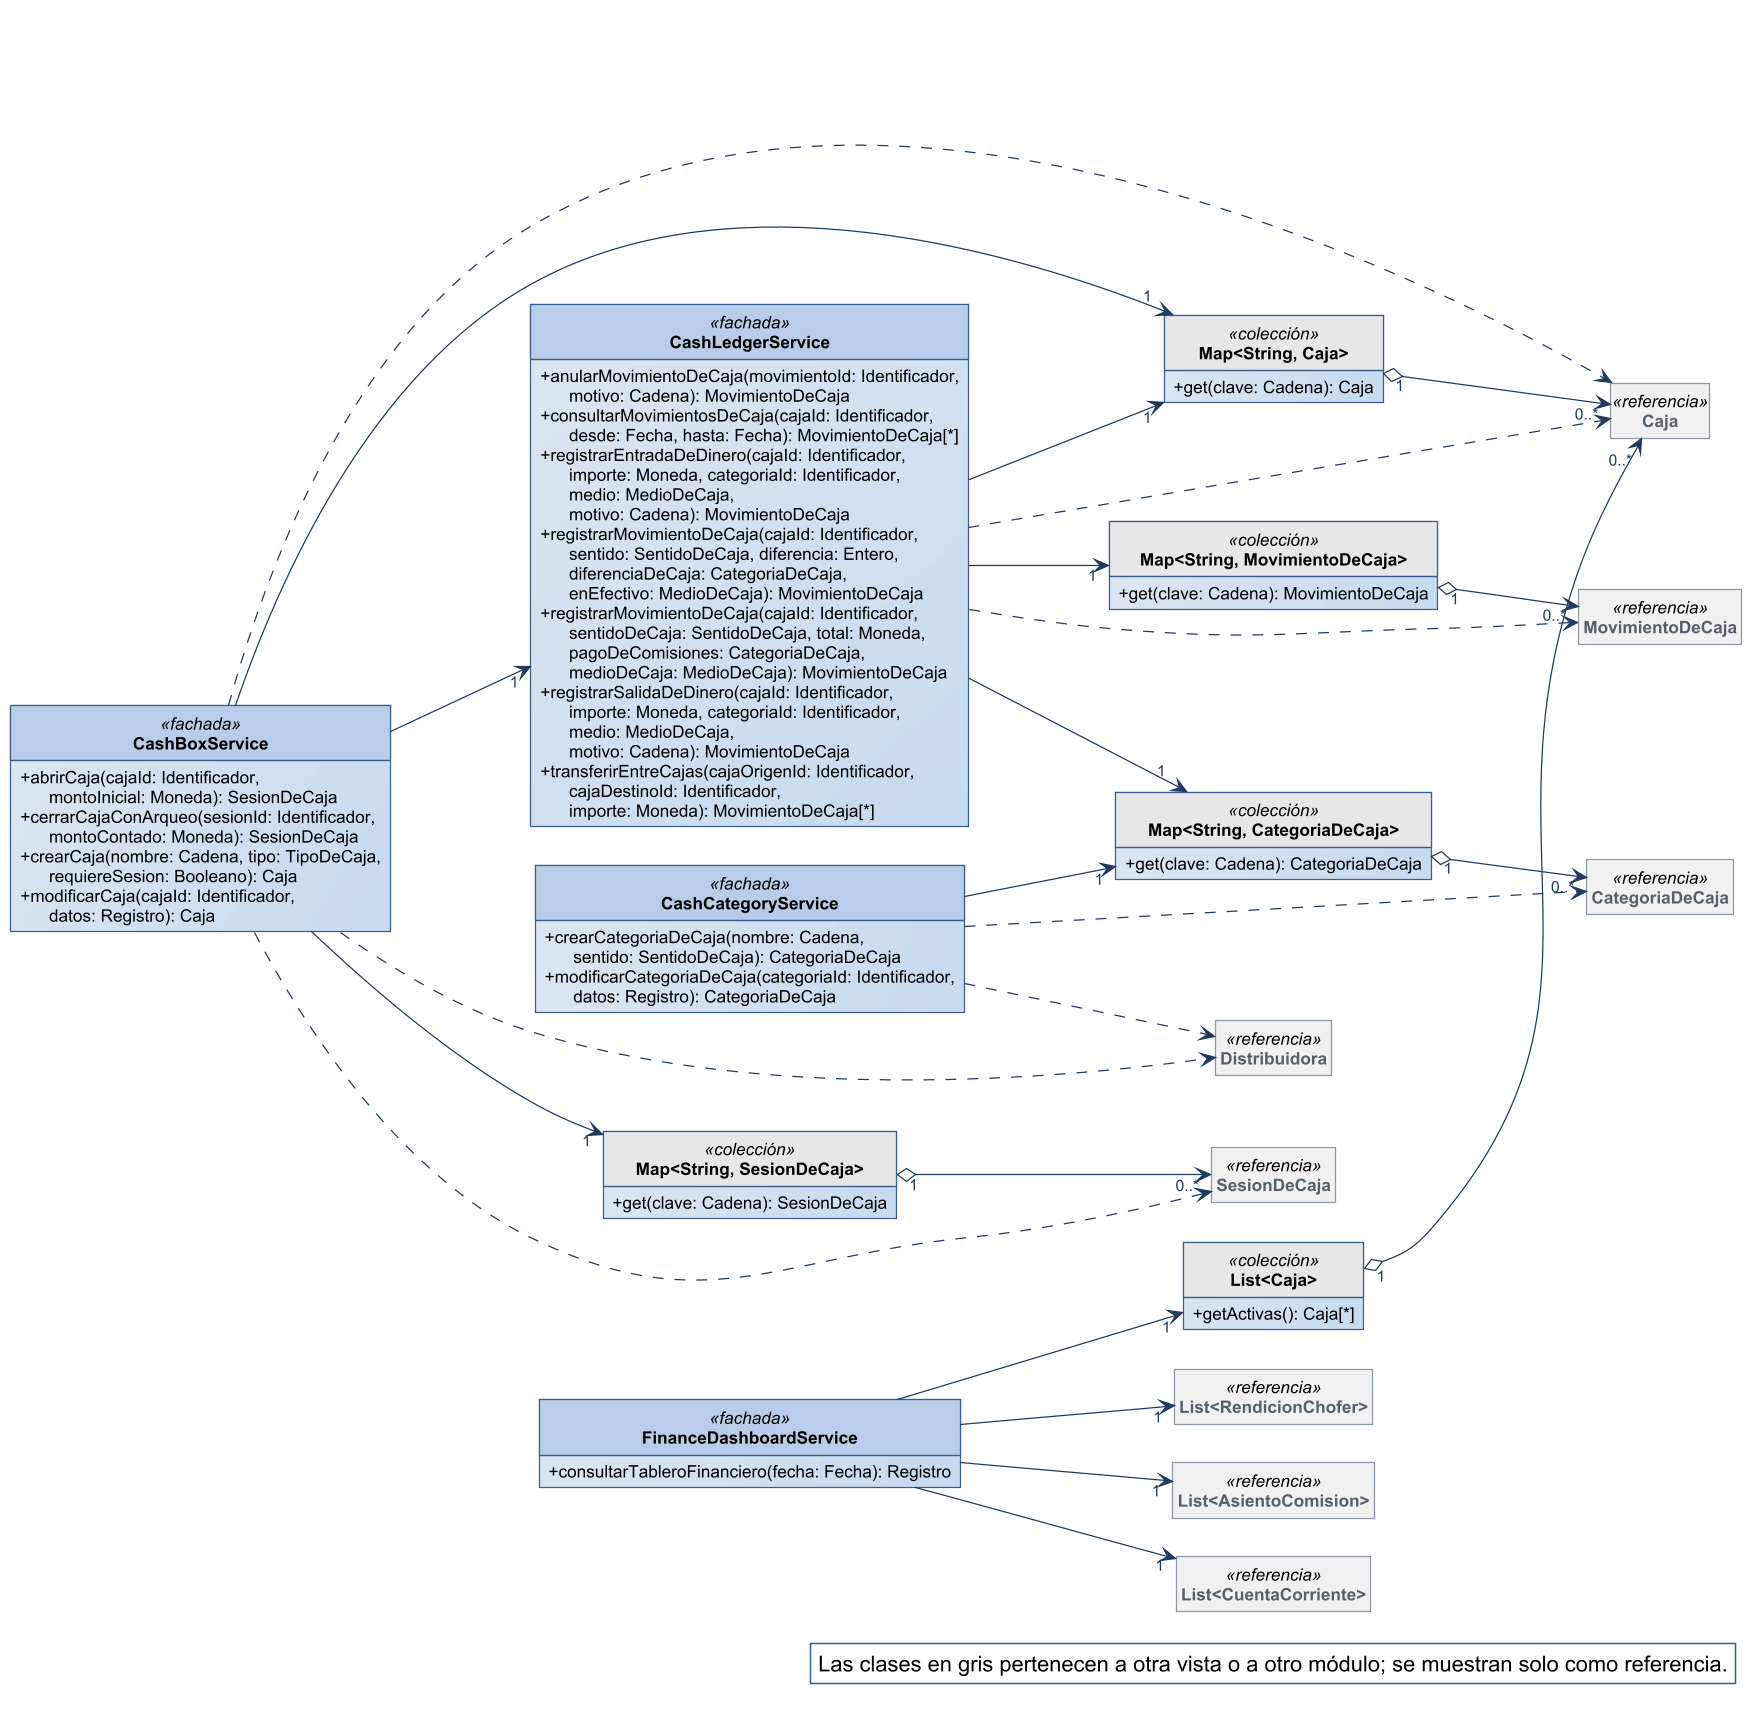

The diagram above was rendered by PlantUML. Its source (embedded in the PNG):
@startuml
!include ../estilo-vp.iuml
skinparam nodesep 40
skinparam ranksep 55
skinparam genericDisplay old
skinparam class<<referencia>> {
  BackgroundColor #F1F1F1
  BorderColor #8A97A3
  FontColor #55616C
}
skinparam class<<fachada>> {
  HeaderBackgroundColor #B7CDE8
}
skinparam class<<controlador>> {
  HeaderBackgroundColor #B7CDE8
}
skinparam class<<fabricación pura>> {
  HeaderBackgroundColor #E4ECF6
}
skinparam class<<colección>> {
  HeaderBackgroundColor #E6E6E6
}
skinparam class<<adaptador>> {
  HeaderBackgroundColor #D5E3F3
}
skinparam packageStyle rectangle
hide circle
hide empty members

left to right direction
skinparam nodesep 25
skinparam ranksep 90
class CashBoxService <<fachada>> {
  + abrirCaja(cajaId: Identificador,\n      montoInicial: Moneda): SesionDeCaja
  + cerrarCajaConArqueo(sesionId: Identificador,\n      montoContado: Moneda): SesionDeCaja
  + crearCaja(nombre: Cadena, tipo: TipoDeCaja,\n      requiereSesion: Booleano): Caja
  + modificarCaja(cajaId: Identificador,\n      datos: Registro): Caja
}
class CashLedgerService <<fachada>> {
  + anularMovimientoDeCaja(movimientoId: Identificador,\n      motivo: Cadena): MovimientoDeCaja
  + consultarMovimientosDeCaja(cajaId: Identificador,\n      desde: Fecha, hasta: Fecha): MovimientoDeCaja[*]
  + registrarEntradaDeDinero(cajaId: Identificador,\n      importe: Moneda, categoriaId: Identificador,\n      medio: MedioDeCaja,\n      motivo: Cadena): MovimientoDeCaja
  + registrarMovimientoDeCaja(cajaId: Identificador,\n      sentido: SentidoDeCaja, diferencia: Entero,\n      diferenciaDeCaja: CategoriaDeCaja,\n      enEfectivo: MedioDeCaja): MovimientoDeCaja
  + registrarMovimientoDeCaja(cajaId: Identificador,\n      sentidoDeCaja: SentidoDeCaja, total: Moneda,\n      pagoDeComisiones: CategoriaDeCaja,\n      medioDeCaja: MedioDeCaja): MovimientoDeCaja
  + registrarSalidaDeDinero(cajaId: Identificador,\n      importe: Moneda, categoriaId: Identificador,\n      medio: MedioDeCaja,\n      motivo: Cadena): MovimientoDeCaja
  + transferirEntreCajas(cajaOrigenId: Identificador,\n      cajaDestinoId: Identificador,\n      importe: Moneda): MovimientoDeCaja[*]
}
class CashCategoryService <<fachada>> {
  + crearCategoriaDeCaja(nombre: Cadena,\n      sentido: SentidoDeCaja): CategoriaDeCaja
  + modificarCategoriaDeCaja(categoriaId: Identificador,\n      datos: Registro): CategoriaDeCaja
}
class FinanceDashboardService <<fachada>> {
  + consultarTableroFinanciero(fecha: Fecha): Registro
}
class "Map<String, Caja>" as Map_String_Caja <<colección>> {
  + get(clave: Cadena): Caja
}
class "Map<String, SesionDeCaja>" as Map_String_SesionDeCaja <<colección>> {
  + get(clave: Cadena): SesionDeCaja
}
class "Map<String, CategoriaDeCaja>" as Map_String_CategoriaDeCaja <<colección>> {
  + get(clave: Cadena): CategoriaDeCaja
}
class "Map<String, MovimientoDeCaja>" as Map_String_MovimientoDeCaja <<colección>> {
  + get(clave: Cadena): MovimientoDeCaja
}
class "List<Caja>" as List_Caja <<colección>> {
  + getActivas(): Caja[*]
}
class Caja <<referencia>>
class SesionDeCaja <<referencia>>
class CategoriaDeCaja <<referencia>>
class MovimientoDeCaja <<referencia>>
class "List<AsientoComision>" as List_AsientoComision <<referencia>>
class "List<CuentaCorriente>" as List_CuentaCorriente <<referencia>>
class "List<RendicionChofer>" as List_RendicionChofer <<referencia>>
class Distribuidora <<referencia>>

Map_String_Caja "1" o--> "0..*" Caja
Map_String_SesionDeCaja "1" o--> "0..*" SesionDeCaja
Map_String_CategoriaDeCaja "1" o--> "0..*" CategoriaDeCaja
Map_String_MovimientoDeCaja "1" o--> "0..*" MovimientoDeCaja
List_Caja "1" o--> "0..*" Caja
CashBoxService --> "1" CashLedgerService
CashBoxService --> "1" Map_String_Caja
CashBoxService --> "1" Map_String_SesionDeCaja
CashCategoryService --> "1" Map_String_CategoriaDeCaja
CashLedgerService --> "1" Map_String_Caja
CashLedgerService --> "1" Map_String_CategoriaDeCaja
CashLedgerService --> "1" Map_String_MovimientoDeCaja
FinanceDashboardService --> "1" List_AsientoComision
FinanceDashboardService --> "1" List_Caja
FinanceDashboardService --> "1" List_CuentaCorriente
FinanceDashboardService --> "1" List_RendicionChofer
CashBoxService ..> Caja
CashBoxService ..> Distribuidora
CashBoxService ..> SesionDeCaja
CashCategoryService ..> CategoriaDeCaja
CashCategoryService ..> Distribuidora
CashLedgerService ..> Caja
CashLedgerService ..> MovimientoDeCaja

legend bottom right
  Las clases en gris pertenecen a otra vista o a otro módulo; se muestran solo como referencia.
endlegend
@enduml